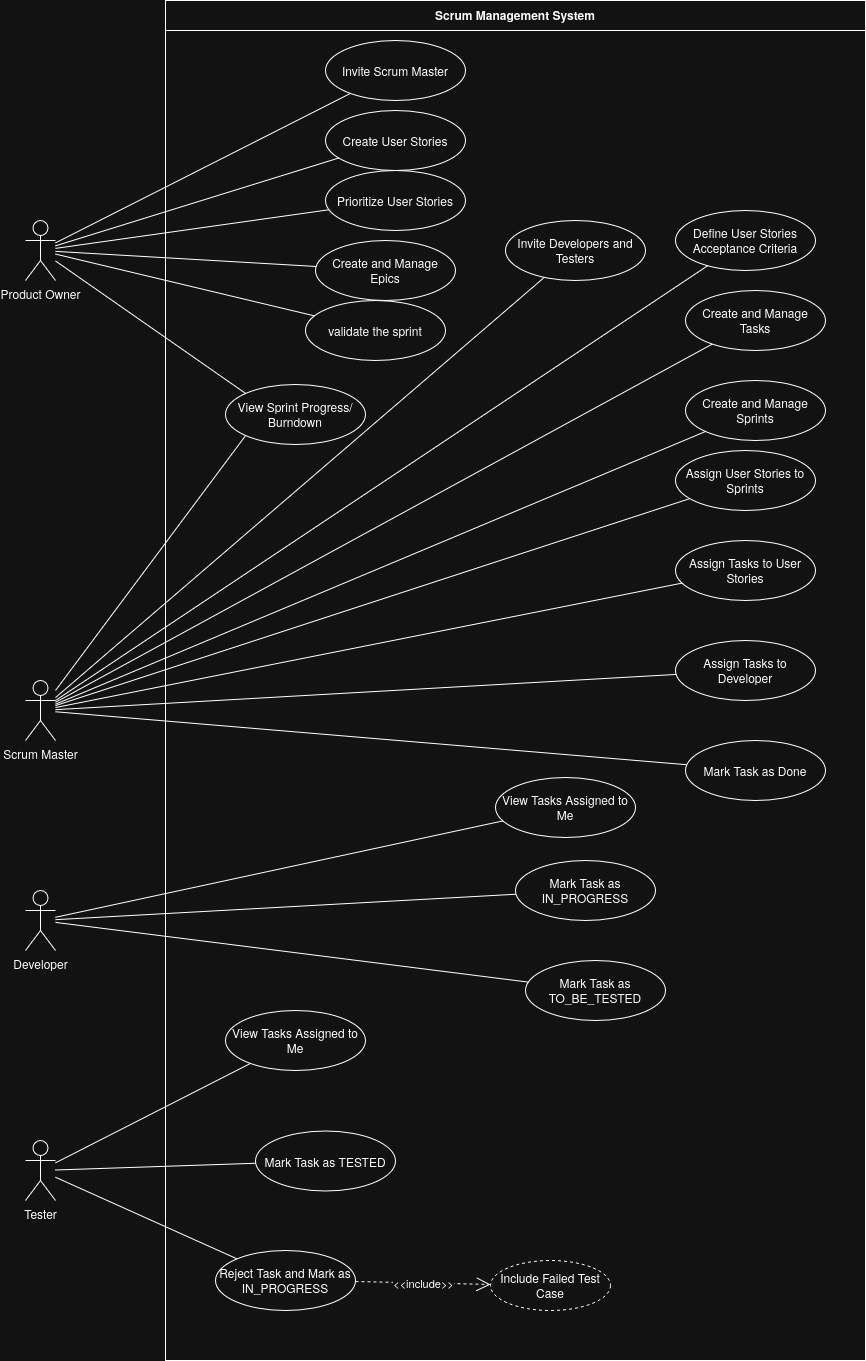

The diagram above was exported from draw.io. Its source (the exported page's mxGraphModel, read from the mxfile embedded in the PNG):
<mxGraphModel dx="2066" dy="1318" grid="1" gridSize="10" guides="1" tooltips="1" connect="1" arrows="1" fold="1" page="1" pageScale="1" pageWidth="1169" pageHeight="827" math="0" shadow="0">
  <root>
    <mxCell id="0" />
    <mxCell id="1" parent="0" />
    <mxCell id="system" parent="1" style="swimlane;startSize=30;" value="Scrum Management System" vertex="1">
      <mxGeometry height="1360" width="700" x="220" y="30" as="geometry" />
    </mxCell>
    <mxCell id="uc1" parent="system" style="ellipse;whiteSpace=wrap;html=1;" value="Invite Scrum Master" vertex="1">
      <mxGeometry height="60" width="140" x="160" y="40" as="geometry" />
    </mxCell>
    <mxCell id="uc2" parent="system" style="ellipse;whiteSpace=wrap;html=1;" value="Create User Stories" vertex="1">
      <mxGeometry height="60" width="140" x="160" y="110" as="geometry" />
    </mxCell>
    <mxCell id="uc3" parent="system" style="ellipse;whiteSpace=wrap;html=1;" value="Prioritize User Stories" vertex="1">
      <mxGeometry height="60" width="140" x="160" y="170" as="geometry" />
    </mxCell>
    <mxCell id="uc4" parent="system" style="ellipse;whiteSpace=wrap;html=1;" value="Create and Manage Epics" vertex="1">
      <mxGeometry height="60" width="140" x="150" y="240" as="geometry" />
    </mxCell>
    <mxCell id="uc5" parent="system" style="ellipse;whiteSpace=wrap;html=1;" value="View Sprint Progress/Burndown" vertex="1">
      <mxGeometry height="60" width="140" x="60" y="384" as="geometry" />
    </mxCell>
    <mxCell id="uc6" parent="system" style="ellipse;whiteSpace=wrap;html=1;" value="Invite Developers and Testers" vertex="1">
      <mxGeometry height="60" width="140" x="340" y="220" as="geometry" />
    </mxCell>
    <mxCell id="uc7" parent="system" style="ellipse;whiteSpace=wrap;html=1;" value="Define User Stories Acceptance Criteria" vertex="1">
      <mxGeometry height="60" width="140" x="510" y="210" as="geometry" />
    </mxCell>
    <mxCell id="uc8" parent="system" style="ellipse;whiteSpace=wrap;html=1;" value="Create and Manage Tasks" vertex="1">
      <mxGeometry height="60" width="140" x="520" y="290" as="geometry" />
    </mxCell>
    <mxCell id="uc9" parent="system" style="ellipse;whiteSpace=wrap;html=1;" value="Create and Manage Sprints" vertex="1">
      <mxGeometry height="60" width="140" x="520" y="380" as="geometry" />
    </mxCell>
    <mxCell id="uc10" parent="system" style="ellipse;whiteSpace=wrap;html=1;" value="Assign User Stories to Sprints" vertex="1">
      <mxGeometry height="60" width="140" x="510" y="450" as="geometry" />
    </mxCell>
    <mxCell id="uc11" parent="system" style="ellipse;whiteSpace=wrap;html=1;" value="Assign Tasks to User Stories" vertex="1">
      <mxGeometry height="60" width="140" x="510" y="540" as="geometry" />
    </mxCell>
    <mxCell id="uc12" parent="system" style="ellipse;whiteSpace=wrap;html=1;" value="Assign Tasks to Developer" vertex="1">
      <mxGeometry height="60" width="140" x="510" y="640" as="geometry" />
    </mxCell>
    <mxCell id="uc13" parent="system" style="ellipse;whiteSpace=wrap;html=1;" value="Mark Task as Done" vertex="1">
      <mxGeometry height="60" width="140" x="520" y="740" as="geometry" />
    </mxCell>
    <mxCell id="uc14" parent="system" style="ellipse;whiteSpace=wrap;html=1;" value="View Tasks Assigned to Me" vertex="1">
      <mxGeometry height="60" width="140" x="330" y="777" as="geometry" />
    </mxCell>
    <mxCell id="uc15" parent="system" style="ellipse;whiteSpace=wrap;html=1;" value="Mark Task as IN_PROGRESS" vertex="1">
      <mxGeometry height="60" width="140" x="350" y="860" as="geometry" />
    </mxCell>
    <mxCell id="uc16" parent="system" style="ellipse;whiteSpace=wrap;html=1;" value="Mark Task as TO_BE_TESTED" vertex="1">
      <mxGeometry height="60" width="140" x="360" y="960" as="geometry" />
    </mxCell>
    <mxCell id="uc17" parent="system" style="ellipse;whiteSpace=wrap;html=1;" value="View Tasks Assigned to Me" vertex="1">
      <mxGeometry height="60" width="140" x="60" y="1010" as="geometry" />
    </mxCell>
    <mxCell id="uc18" parent="system" style="ellipse;whiteSpace=wrap;html=1;" value="Mark Task as TESTED" vertex="1">
      <mxGeometry height="60" width="140" x="90" y="1130.5" as="geometry" />
    </mxCell>
    <mxCell id="uc19" parent="system" style="ellipse;whiteSpace=wrap;html=1;" value="Reject Task and Mark as IN_PROGRESS" vertex="1">
      <mxGeometry height="60" width="140" x="50" y="1250" as="geometry" />
    </mxCell>
    <mxCell id="uc20" parent="system" style="ellipse;whiteSpace=wrap;html=1;dashed=1;" value="Include Failed Test Case" vertex="1">
      <mxGeometry height="50" width="120" x="325" y="1260" as="geometry" />
    </mxCell>
    <mxCell id="6lS7q2BwODhHYcmI01C5-3" parent="system" style="ellipse;whiteSpace=wrap;html=1;" value="validate the sprint" vertex="1">
      <mxGeometry height="60" width="140" x="140" y="300" as="geometry" />
    </mxCell>
    <mxCell id="actor1" parent="1" style="shape=umlActor;verticalLabelPosition=bottom;verticalAlign=top;html=1;" value="Product Owner" vertex="1">
      <mxGeometry height="60" width="30" x="80" y="250" as="geometry" />
    </mxCell>
    <mxCell id="actor2" parent="1" style="shape=umlActor;verticalLabelPosition=bottom;verticalAlign=top;html=1;" value="Scrum Master" vertex="1">
      <mxGeometry height="60" width="30" x="80" y="710" as="geometry" />
    </mxCell>
    <mxCell id="actor3" parent="1" style="shape=umlActor;verticalLabelPosition=bottom;verticalAlign=top;html=1;" value="Developer" vertex="1">
      <mxGeometry height="60" width="30" x="80" y="920" as="geometry" />
    </mxCell>
    <mxCell id="actor4" parent="1" style="shape=umlActor;verticalLabelPosition=bottom;verticalAlign=top;html=1;" value="Tester" vertex="1">
      <mxGeometry height="60" width="30" x="80" y="1170" as="geometry" />
    </mxCell>
    <mxCell id="conn1" edge="1" parent="1" source="actor1" style="endArrow=none;html=1;" target="uc1" value="">
      <mxGeometry relative="1" as="geometry" />
    </mxCell>
    <mxCell id="conn2" edge="1" parent="1" source="actor1" style="endArrow=none;html=1;" target="uc2" value="">
      <mxGeometry relative="1" as="geometry" />
    </mxCell>
    <mxCell id="conn3" edge="1" parent="1" source="actor1" style="endArrow=none;html=1;" target="uc3" value="">
      <mxGeometry relative="1" as="geometry" />
    </mxCell>
    <mxCell id="conn4" edge="1" parent="1" source="actor1" style="endArrow=none;html=1;" target="uc4" value="">
      <mxGeometry relative="1" as="geometry" />
    </mxCell>
    <mxCell id="conn6" edge="1" parent="1" source="actor2" style="endArrow=none;html=1;" target="uc6" value="">
      <mxGeometry relative="1" as="geometry">
        <Array as="points" />
      </mxGeometry>
    </mxCell>
    <mxCell id="conn7" edge="1" parent="1" source="actor2" style="endArrow=none;html=1;" target="uc7" value="">
      <mxGeometry relative="1" as="geometry" />
    </mxCell>
    <mxCell id="conn8" edge="1" parent="1" source="actor2" style="endArrow=none;html=1;" target="uc8" value="">
      <mxGeometry relative="1" as="geometry" />
    </mxCell>
    <mxCell id="conn9" edge="1" parent="1" source="actor2" style="endArrow=none;html=1;" target="uc9" value="">
      <mxGeometry relative="1" as="geometry" />
    </mxCell>
    <mxCell id="conn10" edge="1" parent="1" source="actor2" style="endArrow=none;html=1;" target="uc10" value="">
      <mxGeometry relative="1" as="geometry" />
    </mxCell>
    <mxCell id="conn11" edge="1" parent="1" source="actor2" style="endArrow=none;html=1;" target="uc11" value="">
      <mxGeometry relative="1" as="geometry" />
    </mxCell>
    <mxCell id="conn12" edge="1" parent="1" source="actor2" style="endArrow=none;html=1;" target="uc12" value="">
      <mxGeometry relative="1" as="geometry" />
    </mxCell>
    <mxCell id="conn13" edge="1" parent="1" source="actor2" style="endArrow=none;html=1;" target="uc13" value="">
      <mxGeometry relative="1" as="geometry" />
    </mxCell>
    <mxCell id="conn14" edge="1" parent="1" source="actor3" style="endArrow=none;html=1;" target="uc14" value="">
      <mxGeometry relative="1" as="geometry" />
    </mxCell>
    <mxCell id="conn15" edge="1" parent="1" source="actor3" style="endArrow=none;html=1;" target="uc15" value="">
      <mxGeometry relative="1" as="geometry" />
    </mxCell>
    <mxCell id="conn16" edge="1" parent="1" source="actor3" style="endArrow=none;html=1;" target="uc16" value="">
      <mxGeometry relative="1" as="geometry" />
    </mxCell>
    <mxCell id="conn17" edge="1" parent="1" source="actor4" style="endArrow=none;html=1;" target="uc17" value="">
      <mxGeometry relative="1" as="geometry" />
    </mxCell>
    <mxCell id="conn18" edge="1" parent="1" source="actor4" style="endArrow=none;html=1;" target="uc18" value="">
      <mxGeometry relative="1" as="geometry" />
    </mxCell>
    <mxCell id="conn19" edge="1" parent="1" source="actor4" style="endArrow=none;html=1;" target="uc19" value="">
      <mxGeometry relative="1" as="geometry" />
    </mxCell>
    <mxCell id="include1" edge="1" parent="1" source="uc19" style="endArrow=open;endSize=12;dashed=1;html=1;" target="uc20" value="&amp;lt;&amp;lt;include&amp;gt;&amp;gt;">
      <mxGeometry relative="1" width="160" as="geometry">
        <mxPoint x="500" y="400" as="sourcePoint" />
        <mxPoint x="660" y="400" as="targetPoint" />
      </mxGeometry>
    </mxCell>
    <mxCell id="6lS7q2BwODhHYcmI01C5-4" edge="1" parent="1" source="actor1" style="endArrow=none;html=1;" target="6lS7q2BwODhHYcmI01C5-3" value="">
      <mxGeometry relative="1" as="geometry">
        <mxPoint x="110" y="284" as="sourcePoint" />
        <mxPoint x="379" y="348" as="targetPoint" />
      </mxGeometry>
    </mxCell>
    <mxCell id="6lS7q2BwODhHYcmI01C5-5" edge="1" parent="1" source="actor1" style="endArrow=none;html=1;entryX=0;entryY=0;entryDx=0;entryDy=0;" target="uc5" value="">
      <mxGeometry relative="1" as="geometry">
        <mxPoint x="150" y="300" as="sourcePoint" />
        <mxPoint x="409" y="361" as="targetPoint" />
      </mxGeometry>
    </mxCell>
    <mxCell id="6lS7q2BwODhHYcmI01C5-6" edge="1" parent="1" style="endArrow=none;html=1;entryX=0;entryY=1;entryDx=0;entryDy=0;" target="uc5" value="">
      <mxGeometry relative="1" as="geometry">
        <mxPoint x="110" y="720" as="sourcePoint" />
        <mxPoint x="349" y="561" as="targetPoint" />
      </mxGeometry>
    </mxCell>
  </root>
</mxGraphModel>